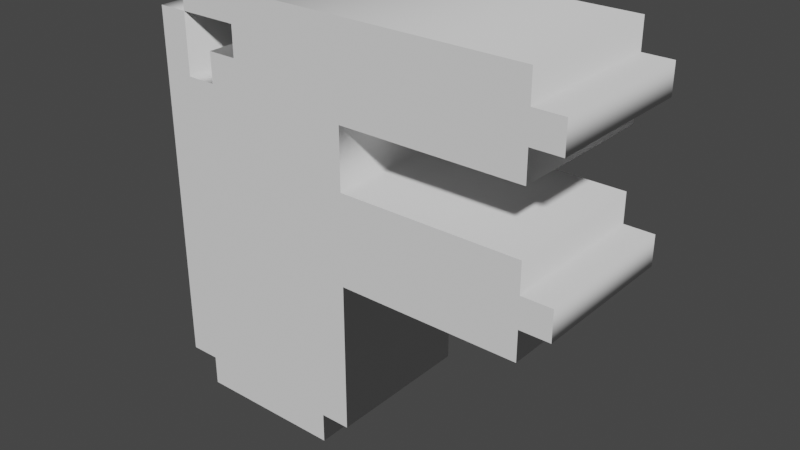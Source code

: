# Source: LetterF.blend  (saved by Blender 3.4.6; exported with 4.5.12 LTS)
import bpy
from mathutils import Matrix  # noqa: F401  (used for matrix-valued properties, if any)

bpy.ops.wm.read_factory_settings(use_empty=True)
scene = bpy.context.scene
scene.name = 'Scene'

# ---- collections
col_collection = bpy.data.collections.new('Collection'); scene.collection.children.link(col_collection)

# ---- world
world_world = bpy.data.worlds.new('World'); scene.world = world_world
world_world.use_nodes = True; world_world.node_tree.nodes.clear()
_N = world_world.node_tree.nodes; _L = world_world.node_tree.links
n0 = _N.new('ShaderNodeOutputWorld'); n0.name = 'World Output'; n0.location = (300, 300)
n1 = _N.new('ShaderNodeBackground'); n1.name = 'Background'; n1.location = (10, 300)
n1.inputs[0].default_value = (0.05088, 0.05088, 0.05088, 1.0)
_L.new(n1.outputs[0], n0.inputs[0])
n0.is_active_output = True
world_world.color = (0.05088, 0.05088, 0.05088)
world_world.use_sun_shadow = False
world_world.sun_shadow_jitter_overblur = 0.0

# ---- meshes
me_text = bpy.data.meshes.new('Text')
me_text.from_pydata([(0.8235, 0.7647, 0.15), (0.8235, 0.7059, 0.15), (0.7647, 0.7059, 0.15), (0.7647, 0.6471, 0.15), (0.4118, 0.6471, 0.15), (0.4118, 0.5294, 0.15), (0.7647, 0.5294, 0.15), (0.7647, 0.4706, 0.15), (0.8235, 0.4706, 0.15), (0.8235, 0.4118, 0.15), (0.7647, 0.4118, 0.15), (0.7647, 0.3529, 0.15), (0.4118, 0.3529, 0.15), (0.4118, 0.05882, 0.15), (0.3529, 0.05882, 0.15), (0.3529, 0.0, 0.15), (0.05882, 0.0, 0.15), (0.05882, 0.05882, 0.15), (0.0, 0.05882, 0.15), (0.0, 0.7647, 0.15), (0.05882, 0.7647, 0.15), (0.05882, 0.6471, 0.15), (0.1176, 0.6471, 0.15), (0.1176, 0.7059, 0.15), (0.1765, 0.7059, 0.15), (0.1765, 0.7647, 0.15), (0.05882, 0.7647, 0.15), (0.05882, 0.8235, 0.15), (0.7647, 0.8235, 0.15), (0.7647, 0.7647, 0.15), (0.8235, 0.7647, -0.15), (0.8235, 0.7059, -0.15), (0.7647, 0.7059, -0.15), (0.7647, 0.6471, -0.15), (0.4118, 0.6471, -0.15), (0.4118, 0.5294, -0.15), (0.7647, 0.5294, -0.15), (0.7647, 0.4706, -0.15), (0.8235, 0.4706, -0.15), (0.8235, 0.4118, -0.15), (0.7647, 0.4118, -0.15), (0.7647, 0.3529, -0.15), (0.4118, 0.3529, -0.15), (0.4118, 0.05882, -0.15), (0.3529, 0.05882, -0.15), (0.3529, 0.0, -0.15), (0.05882, 0.0, -0.15), (0.05882, 0.05882, -0.15), (0.0, 0.05882, -0.15), (0.0, 0.7647, -0.15), (0.05882, 0.7647, -0.15), (0.05882, 0.6471, -0.15), (0.1176, 0.6471, -0.15), (0.1176, 0.7059, -0.15), (0.1765, 0.7059, -0.15), (0.1765, 0.7647, -0.15), (0.05882, 0.7647, -0.15), (0.05882, 0.8235, -0.15), (0.7647, 0.8235, -0.15), (0.7647, 0.7647, -0.15), (0.8235, 0.7647, -0.15), (0.8235, 0.7647, 0.15), (0.8235, 0.7059, -0.15), (0.8235, 0.7059, 0.15), (0.7647, 0.7059, -0.15), (0.7647, 0.7059, 0.15), (0.7647, 0.6471, -0.15), (0.7647, 0.6471, 0.15), (0.4118, 0.6471, -0.15), (0.4118, 0.6471, 0.15), (0.4118, 0.5294, -0.15), (0.4118, 0.5294, 0.15), (0.7647, 0.5294, -0.15), (0.7647, 0.5294, 0.15), (0.7647, 0.4706, -0.15), (0.7647, 0.4706, 0.15), (0.8235, 0.4706, -0.15), (0.8235, 0.4706, 0.15), (0.8235, 0.4118, -0.15), (0.8235, 0.4118, 0.15), (0.7647, 0.4118, -0.15), (0.7647, 0.4118, 0.15), (0.7647, 0.3529, -0.15), (0.7647, 0.3529, 0.15), (0.4118, 0.3529, -0.15), (0.4118, 0.3529, 0.15), (0.4118, 0.05882, -0.15), (0.4118, 0.05882, 0.15), (0.3529, 0.05882, -0.15), (0.3529, 0.05882, 0.15), (0.3529, 0.0, -0.15), (0.3529, 0.0, 0.15), (0.05882, 0.0, -0.15), (0.05882, 0.0, 0.15), (0.05882, 0.05882, -0.15), (0.05882, 0.05882, 0.15), (0.0, 0.05882, -0.15), (0.0, 0.05882, 0.15), (0.0, 0.7647, -0.15), (0.0, 0.7647, 0.15), (0.05882, 0.7647, -0.15), (0.05882, 0.7647, 0.15), (0.05882, 0.6471, -0.15), (0.05882, 0.6471, 0.15), (0.1176, 0.6471, -0.15), (0.1176, 0.6471, 0.15), (0.1176, 0.7059, -0.15), (0.1176, 0.7059, 0.15), (0.1765, 0.7059, -0.15), (0.1765, 0.7059, 0.15), (0.1765, 0.7647, -0.15), (0.1765, 0.7647, 0.15), (0.05882, 0.7647, -0.15), (0.05882, 0.7647, 0.15), (0.05882, 0.8235, -0.15), (0.05882, 0.8235, 0.15), (0.7647, 0.8235, -0.15), (0.7647, 0.8235, 0.15), (0.7647, 0.7647, -0.15), (0.7647, 0.7647, 0.15)], [], [(26, 28, 27), (26, 29, 28), (18, 20, 19), (18, 21, 20), (25, 29, 26), (24, 29, 25), (24, 0, 29), (24, 1, 0), (22, 24, 23), (22, 2, 24), (2, 1, 24), (22, 3, 2), (18, 22, 21), (18, 4, 22), (4, 3, 22), (18, 5, 4), (18, 12, 5), (12, 6, 5), (12, 7, 6), (12, 8, 7), (12, 10, 8), (10, 9, 8), (12, 11, 10), (18, 13, 12), (17, 13, 18), (16, 14, 17), (14, 13, 17), (16, 15, 14), (56, 57, 58), (56, 58, 59), (48, 49, 50), (48, 50, 51), (55, 56, 59), (54, 55, 59), (54, 59, 30), (54, 30, 31), (52, 53, 54), (52, 54, 32), (32, 54, 31), (52, 32, 33), (48, 51, 52), (48, 52, 34), (34, 52, 33), (48, 34, 35), (48, 35, 42), (42, 35, 36), (42, 36, 37), (42, 37, 38), (42, 38, 40), (40, 38, 39), (42, 40, 41), (48, 42, 43), (47, 48, 43), (46, 47, 44), (44, 47, 43), (46, 44, 45), (61, 63, 62, 60), (63, 65, 64, 62), (65, 67, 66, 64), (67, 69, 68, 66), (69, 71, 70, 68), (71, 73, 72, 70), (73, 75, 74, 72), (75, 77, 76, 74), (77, 79, 78, 76), (79, 81, 80, 78), (81, 83, 82, 80), (83, 85, 84, 82), (85, 87, 86, 84), (87, 89, 88, 86), (89, 91, 90, 88), (91, 93, 92, 90), (93, 95, 94, 92), (95, 97, 96, 94), (97, 99, 98, 96), (99, 101, 100, 98), (101, 103, 102, 100), (103, 105, 104, 102), (105, 107, 106, 104), (107, 109, 108, 106), (109, 111, 110, 108), (111, 113, 112, 110), (113, 115, 114, 112), (115, 117, 116, 114), (117, 119, 118, 116), (119, 61, 60, 118)])
me_text.polygons.foreach_set('use_smooth', [0, 0, 0, 0, 0, 0, 0, 0, 0, 0, 0, 0, 0, 0, 0, 0, 0, 0, 0, 0, 0, 0, 0, 0, 0, 0, 0, 0, 0, 0, 0, 0, 0, 0, 0, 0, 0, 0, 0, 0, 0, 0, 0, 0, 0, 0, 0, 0, 0, 0, 0, 0, 0, 0, 0, 0, 1, 1, 1, 1, 1, 1, 1, 1, 1, 1, 1, 1, 1, 1, 1, 1, 1, 1, 1, 1, 1, 1, 1, 1, 1, 1, 1, 1, 1, 1])
_uv = me_text.uv_layers.new(name='UVMap')
_uv.uv.foreach_set('vector', [0.8966, 0.0, 0.9655, 0.0, 0.931, 0.0, 0.8966, 0.0, 1.0, 0.0, 0.9655, 0.0, 0.6207, 0.0, 0.6897, 0.0, 0.6552, 0.0, 0.6207, 0.0, 0.7241, 0.0, 0.6897, 0.0, 0.8621, 0.0, 1.0, 0.0, 0.8966, 0.0, 0.8276, 0.0, 1.0, 0.0, 0.8621, 0.0, 0.8276, 0.0, 0.0, 0.0, 1.0, 0.0, 0.8276, 0.0, 0.03448, 0.0, 0.0, 0.0, 0.7586, 0.0, 0.8276, 0.0, 0.7931, 0.0, 0.7586, 0.0, 0.06897, 0.0, 0.8276, 0.0, 0.06897, 0.0, 0.03448, 0.0, 0.8276, 0.0, 0.7586, 0.0, 0.1034, 0.0, 0.06897, 0.0, 0.6207, 0.0, 0.7586, 0.0, 0.7241, 0.0, 0.6207, 0.0, 0.1379, 0.0, 0.7586, 0.0, 0.1379, 0.0, 0.1034, 0.0, 0.7586, 0.0, 0.6207, 0.0, 0.1724, 0.0, 0.1379, 0.0, 0.6207, 0.0, 0.4138, 0.0, 0.1724, 0.0, 0.4138, 0.0, 0.2069, 0.0, 0.1724, 0.0, 0.4138, 0.0, 0.2414, 0.0, 0.2069, 0.0, 0.4138, 0.0, 0.2759, 0.0, 0.2414, 0.0, 0.4138, 0.0, 0.3448, 0.0, 0.2759, 0.0, 0.3448, 0.0, 0.3103, 0.0, 0.2759, 0.0, 0.4138, 0.0, 0.3793, 0.0, 0.3448, 0.0, 0.6207, 0.0, 0.4483, 0.0, 0.4138, 0.0, 0.5862, 0.0, 0.4483, 0.0, 0.6207, 0.0, 0.5517, 0.0, 0.4828, 0.0, 0.5862, 0.0, 0.4828, 0.0, 0.4483, 0.0, 0.5862, 0.0, 0.5517, 0.0, 0.5172, 0.0, 0.4828, 0.0, 0.8966, 0.0, 0.931, 0.0, 0.9655, 0.0, 0.8966, 0.0, 0.9655, 0.0, 1.0, 0.0, 0.6207, 0.0, 0.6552, 0.0, 0.6897, 0.0, 0.6207, 0.0, 0.6897, 0.0, 0.7241, 0.0, 0.8621, 0.0, 0.8966, 0.0, 1.0, 0.0, 0.8276, 0.0, 0.8621, 0.0, 1.0, 0.0, 0.8276, 0.0, 1.0, 0.0, 0.0, 0.0, 0.8276, 0.0, 0.0, 0.0, 0.03448, 0.0, 0.7586, 0.0, 0.7931, 0.0, 0.8276, 0.0, 0.7586, 0.0, 0.8276, 0.0, 0.06897, 0.0, 0.06897, 0.0, 0.8276, 0.0, 0.03448, 0.0, 0.7586, 0.0, 0.06897, 0.0, 0.1034, 0.0, 0.6207, 0.0, 0.7241, 0.0, 0.7586, 0.0, 0.6207, 0.0, 0.7586, 0.0, 0.1379, 0.0, 0.1379, 0.0, 0.7586, 0.0, 0.1034, 0.0, 0.6207, 0.0, 0.1379, 0.0, 0.1724, 0.0, 0.6207, 0.0, 0.1724, 0.0, 0.4138, 0.0, 0.4138, 0.0, 0.1724, 0.0, 0.2069, 0.0, 0.4138, 0.0, 0.2069, 0.0, 0.2414, 0.0, 0.4138, 0.0, 0.2414, 0.0, 0.2759, 0.0, 0.4138, 0.0, 0.2759, 0.0, 0.3448, 0.0, 0.3448, 0.0, 0.2759, 0.0, 0.3103, 0.0, 0.4138, 0.0, 0.3448, 0.0, 0.3793, 0.0, 0.6207, 0.0, 0.4138, 0.0, 0.4483, 0.0, 0.5862, 0.0, 0.6207, 0.0, 0.4483, 0.0, 0.5517, 0.0, 0.5862, 0.0, 0.4828, 0.0, 0.4828, 0.0, 0.5862, 0.0, 0.4483, 0.0, 0.5517, 0.0, 0.4828, 0.0, 0.5172, 0.0, 0.0, 1.0, 0.03333, 1.0, 0.03333, 0.0, 0.0, 0.0, 0.03333, 1.0, 0.06667, 1.0, 0.06667, 0.0, 0.03333, 0.0, 0.06667, 1.0, 0.1, 1.0, 0.1, 0.0, 0.06667, 0.0, 0.1, 1.0, 0.1333, 1.0, 0.1333, 0.0, 0.1, 0.0, 0.1333, 1.0, 0.1667, 1.0, 0.1667, 0.0, 0.1333, 0.0, 0.1667, 1.0, 0.2, 1.0, 0.2, 0.0, 0.1667, 0.0, 0.2, 1.0, 0.2333, 1.0, 0.2333, 0.0, 0.2, 0.0, 0.2333, 1.0, 0.2667, 1.0, 0.2667, 0.0, 0.2333, 0.0, 0.2667, 1.0, 0.3, 1.0, 0.3, 0.0, 0.2667, 0.0, 0.3, 1.0, 0.3333, 1.0, 0.3333, 0.0, 0.3, 0.0, 0.3333, 1.0, 0.3667, 1.0, 0.3667, 0.0, 0.3333, 0.0, 0.3667, 1.0, 0.4, 1.0, 0.4, 0.0, 0.3667, 0.0, 0.4, 1.0, 0.4333, 1.0, 0.4333, 0.0, 0.4, 0.0, 0.4333, 1.0, 0.4667, 1.0, 0.4667, 0.0, 0.4333, 0.0, 0.4667, 1.0, 0.5, 1.0, 0.5, 0.0, 0.4667, 0.0, 0.5, 1.0, 0.5333, 1.0, 0.5333, 0.0, 0.5, 0.0, 0.5333, 1.0, 0.5667, 1.0, 0.5667, 0.0, 0.5333, 0.0, 0.5667, 1.0, 0.6, 1.0, 0.6, 0.0, 0.5667, 0.0, 0.6, 1.0, 0.6333, 1.0, 0.6333, 0.0, 0.6, 0.0, 0.6333, 1.0, 0.6667, 1.0, 0.6667, 0.0, 0.6333, 0.0, 0.6667, 1.0, 0.7, 1.0, 0.7, 0.0, 0.6667, 0.0, 0.7, 1.0, 0.7333, 1.0, 0.7333, 0.0, 0.7, 0.0, 0.7333, 1.0, 0.7667, 1.0, 0.7667, 0.0, 0.7333, 0.0, 0.7667, 1.0, 0.8, 1.0, 0.8, 0.0, 0.7667, 0.0, 0.8, 1.0, 0.8333, 1.0, 0.8333, 0.0, 0.8, 0.0, 0.8333, 1.0, 0.8667, 1.0, 0.8667, 0.0, 0.8333, 0.0, 0.8667, 1.0, 0.9, 1.0, 0.9, 0.0, 0.8667, 0.0, 0.9, 1.0, 0.9333, 1.0, 0.9333, 0.0, 0.9, 0.0, 0.9333, 1.0, 0.9667, 1.0, 0.9667, 0.0, 0.9333, 0.0, 0.9667, 1.0, 1.0, 1.0, 1.0, 0.0, 0.9667, 0.0])
me_text.auto_texspace = False
me_text.update()

# ---- objects
ob_text = bpy.data.objects.new('Text', me_text)

# ---- transforms, parenting, visibility, modifiers, constraints
ob_text.location = (0.0, 0.0, 0.0)
ob_text.rotation_euler = (-4.712, 2.22e-16, 2.22e-16)

# ---- collection membership
col_collection.objects.link(ob_text)

# ---- scene / render settings (as saved in the file)
scene.frame_start = 1; scene.frame_end = 250; scene.frame_set(1)
scene.render.engine = 'BLENDER_EEVEE_NEXT'
scene.cycles.sampling_pattern = 'TABULATED_SOBOL'
scene.cycles.use_light_tree = False
scene.view_settings.view_transform = 'Filmic'
bpy.context.view_layer.update()

# ---- added for rendering (the .blend has no active camera and no usable light): camera, sun
cam_auto = bpy.data.cameras.new('AutoCamera')
cam_auto.lens = 50.0
cam_auto.sensor_width = 36.0
cam_auto.clip_end = 1000.0
ob_auto_camera = bpy.data.objects.new('AutoCamera', cam_auto)
scene.collection.objects.link(ob_auto_camera)
ob_auto_camera.location = (1.5245, -1.33528, 1.30195)
ob_auto_camera.rotation_euler = (1.09748, -7.21219e-08, 0.694738)
scene.camera = ob_auto_camera
light_auto_sun = bpy.data.lights.new('AutoSun', 'SUN')
light_auto_sun.energy = 3.0
light_auto_sun.angle = 0.0523599
ob_auto_sun = bpy.data.objects.new('AutoSun', light_auto_sun)
scene.collection.objects.link(ob_auto_sun)
ob_auto_sun.rotation_euler = (0.872665, 0.174533, 0.523599)
bpy.context.view_layer.update()
